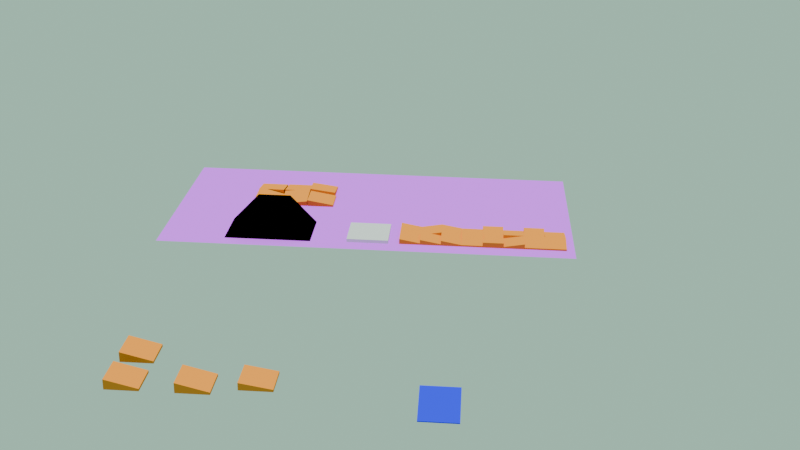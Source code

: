 # Source: 40X40_10deg_unbalanced.blend  (saved by Blender 4.3.34; exported with 4.5.12 LTS)
import bpy
from mathutils import Matrix  # noqa: F401  (used for matrix-valued properties, if any)

bpy.ops.wm.read_factory_settings(use_empty=True)
scene = bpy.context.scene
scene.name = 'Scene'

# ---- collections
col_collection = bpy.data.collections.new('Collection'); scene.collection.children.link(col_collection)

# ---- materials (node trees are filled in below, after node groups)
mat_material_002 = bpy.data.materials.new('Material.002')
mat_material_001 = bpy.data.materials.new('Material.001')
mat_material_003 = bpy.data.materials.new('Material.003')
mat_material_020 = bpy.data.materials.new('Material.020')
mat_material_011 = bpy.data.materials.new('Material.011')
mat_material_012 = bpy.data.materials.new('Material.012')
mat_material_013 = bpy.data.materials.new('Material.013')
mat_material_014 = bpy.data.materials.new('Material.014')
mat_material_015 = bpy.data.materials.new('Material.015')
mat_material_016 = bpy.data.materials.new('Material.016')
mat_material_017 = bpy.data.materials.new('Material.017')
mat_material_018 = bpy.data.materials.new('Material.018')
mat_material_019 = bpy.data.materials.new('Material.019')
mat_material_021 = bpy.data.materials.new('Material.021')
mat_material_022 = bpy.data.materials.new('Material.022')
mat_material_023 = bpy.data.materials.new('Material.023')
mat_material_024 = bpy.data.materials.new('Material.024')
mat_material_025 = bpy.data.materials.new('Material.025')
mat_material_026 = bpy.data.materials.new('Material.026')

# ---- material node trees
mat_material_002.use_nodes = True; mat_material_002.node_tree.nodes.clear()
_N = mat_material_002.node_tree.nodes; _L = mat_material_002.node_tree.links
n0 = _N.new('ShaderNodeOutputMaterial'); n0.name = 'Material Output'; n0.location = (300, 300)
n1 = _N.new('ShaderNodeBsdfToon'); n1.name = 'Toon BSDF'; n1.location = (10, 300)
n1.inputs[0].default_value = (0.8, 0.2607, 0.03066, 1.0)
_L.new(n1.outputs[0], n0.inputs[0])
n0.is_active_output = True
mat_material_001.use_nodes = True; mat_material_001.node_tree.nodes.clear()
_N = mat_material_001.node_tree.nodes; _L = mat_material_001.node_tree.links
n0 = _N.new('ShaderNodeOutputMaterial'); n0.name = 'Material Output'; n0.location = (300, 300)
n1 = _N.new('ShaderNodeBsdfToon'); n1.name = 'Toon BSDF'; n1.location = (10, 300)
n1.inputs[0].default_value = (0.0, 0.0, 0.0, 1.0)
_L.new(n1.outputs[0], n0.inputs[0])
n0.is_active_output = True
mat_material_003.use_nodes = True; mat_material_003.node_tree.nodes.clear()
_N = mat_material_003.node_tree.nodes; _L = mat_material_003.node_tree.links
n0 = _N.new('ShaderNodeOutputMaterial'); n0.name = 'Material Output'; n0.location = (300, 300)
n1 = _N.new('ShaderNodeBsdfToon'); n1.name = 'Toon BSDF'; n1.location = (10, 300)
n1.inputs[0].default_value = (0.01932, 0.02559, 0.8003, 1.0)
_L.new(n1.outputs[0], n0.inputs[0])
n0.is_active_output = True
mat_material_020.use_nodes = True; mat_material_020.node_tree.nodes.clear()
_N = mat_material_020.node_tree.nodes; _L = mat_material_020.node_tree.links
n0 = _N.new('ShaderNodeOutputMaterial'); n0.name = 'Material Output'; n0.location = (300, 300)
n1 = _N.new('ShaderNodeBsdfToon'); n1.name = 'Toon BSDF'; n1.location = (10, 300)
n1.inputs[0].default_value = (0.8, 0.2607, 0.03066, 1.0)
_L.new(n1.outputs[0], n0.inputs[0])
n0.is_active_output = True
mat_material_011.use_nodes = True; mat_material_011.node_tree.nodes.clear()
_N = mat_material_011.node_tree.nodes; _L = mat_material_011.node_tree.links
n0 = _N.new('ShaderNodeOutputMaterial'); n0.name = 'Material Output'; n0.location = (300, 300)
n1 = _N.new('ShaderNodeBsdfToon'); n1.name = 'Toon BSDF'; n1.location = (10, 300)
n1.inputs[0].default_value = (0.8, 0.2607, 0.03066, 1.0)
_L.new(n1.outputs[0], n0.inputs[0])
n0.is_active_output = True
mat_material_012.use_nodes = True; mat_material_012.node_tree.nodes.clear()
_N = mat_material_012.node_tree.nodes; _L = mat_material_012.node_tree.links
n0 = _N.new('ShaderNodeOutputMaterial'); n0.name = 'Material Output'; n0.location = (300, 300)
n1 = _N.new('ShaderNodeBsdfToon'); n1.name = 'Toon BSDF'; n1.location = (10, 300)
n1.inputs[0].default_value = (0.8, 0.2607, 0.03066, 1.0)
_L.new(n1.outputs[0], n0.inputs[0])
n0.is_active_output = True
mat_material_013.use_nodes = True; mat_material_013.node_tree.nodes.clear()
_N = mat_material_013.node_tree.nodes; _L = mat_material_013.node_tree.links
n0 = _N.new('ShaderNodeOutputMaterial'); n0.name = 'Material Output'; n0.location = (300, 300)
n1 = _N.new('ShaderNodeBsdfToon'); n1.name = 'Toon BSDF'; n1.location = (10, 300)
n1.inputs[0].default_value = (0.8, 0.2607, 0.03066, 1.0)
_L.new(n1.outputs[0], n0.inputs[0])
n0.is_active_output = True
mat_material_014.use_nodes = True; mat_material_014.node_tree.nodes.clear()
_N = mat_material_014.node_tree.nodes; _L = mat_material_014.node_tree.links
n0 = _N.new('ShaderNodeOutputMaterial'); n0.name = 'Material Output'; n0.location = (300, 300)
n1 = _N.new('ShaderNodeBsdfToon'); n1.name = 'Toon BSDF'; n1.location = (10, 300)
n1.inputs[0].default_value = (0.8, 0.2607, 0.03066, 1.0)
_L.new(n1.outputs[0], n0.inputs[0])
n0.is_active_output = True
mat_material_015.use_nodes = True; mat_material_015.node_tree.nodes.clear()
_N = mat_material_015.node_tree.nodes; _L = mat_material_015.node_tree.links
n0 = _N.new('ShaderNodeOutputMaterial'); n0.name = 'Material Output'; n0.location = (300, 300)
n1 = _N.new('ShaderNodeBsdfToon'); n1.name = 'Toon BSDF'; n1.location = (10, 300)
n1.inputs[0].default_value = (0.8, 0.2607, 0.03066, 1.0)
_L.new(n1.outputs[0], n0.inputs[0])
n0.is_active_output = True
mat_material_016.use_nodes = True; mat_material_016.node_tree.nodes.clear()
_N = mat_material_016.node_tree.nodes; _L = mat_material_016.node_tree.links
n0 = _N.new('ShaderNodeOutputMaterial'); n0.name = 'Material Output'; n0.location = (300, 300)
n1 = _N.new('ShaderNodeBsdfToon'); n1.name = 'Toon BSDF'; n1.location = (10, 300)
n1.inputs[0].default_value = (0.8, 0.2607, 0.03066, 1.0)
_L.new(n1.outputs[0], n0.inputs[0])
n0.is_active_output = True
mat_material_017.use_nodes = True; mat_material_017.node_tree.nodes.clear()
_N = mat_material_017.node_tree.nodes; _L = mat_material_017.node_tree.links
n0 = _N.new('ShaderNodeOutputMaterial'); n0.name = 'Material Output'; n0.location = (300, 300)
n1 = _N.new('ShaderNodeBsdfToon'); n1.name = 'Toon BSDF'; n1.location = (10, 300)
n1.inputs[0].default_value = (0.8, 0.2607, 0.03066, 1.0)
_L.new(n1.outputs[0], n0.inputs[0])
n0.is_active_output = True
mat_material_018.use_nodes = True; mat_material_018.node_tree.nodes.clear()
_N = mat_material_018.node_tree.nodes; _L = mat_material_018.node_tree.links
n0 = _N.new('ShaderNodeOutputMaterial'); n0.name = 'Material Output'; n0.location = (300, 300)
n1 = _N.new('ShaderNodeBsdfToon'); n1.name = 'Toon BSDF'; n1.location = (10, 300)
n1.inputs[0].default_value = (0.8, 0.2607, 0.03066, 1.0)
_L.new(n1.outputs[0], n0.inputs[0])
n0.is_active_output = True
mat_material_019.use_nodes = True; mat_material_019.node_tree.nodes.clear()
_N = mat_material_019.node_tree.nodes; _L = mat_material_019.node_tree.links
n0 = _N.new('ShaderNodeOutputMaterial'); n0.name = 'Material Output'; n0.location = (300, 300)
n1 = _N.new('ShaderNodeBsdfToon'); n1.name = 'Toon BSDF'; n1.location = (10, 300)
n1.inputs[0].default_value = (0.8, 0.2607, 0.03066, 1.0)
_L.new(n1.outputs[0], n0.inputs[0])
n0.is_active_output = True
mat_material_021.use_nodes = True; mat_material_021.node_tree.nodes.clear()
_N = mat_material_021.node_tree.nodes; _L = mat_material_021.node_tree.links
n0 = _N.new('ShaderNodeOutputMaterial'); n0.name = 'Material Output'; n0.location = (300, 300)
n1 = _N.new('ShaderNodeBsdfToon'); n1.name = 'Toon BSDF'; n1.location = (10, 300)
n1.inputs[0].default_value = (0.8, 0.2607, 0.03066, 1.0)
_L.new(n1.outputs[0], n0.inputs[0])
n0.is_active_output = True
mat_material_022.use_nodes = True; mat_material_022.node_tree.nodes.clear()
_N = mat_material_022.node_tree.nodes; _L = mat_material_022.node_tree.links
n0 = _N.new('ShaderNodeOutputMaterial'); n0.name = 'Material Output'; n0.location = (300, 300)
n1 = _N.new('ShaderNodeBsdfToon'); n1.name = 'Toon BSDF'; n1.location = (10, 300)
n1.inputs[0].default_value = (0.8, 0.2607, 0.03066, 1.0)
_L.new(n1.outputs[0], n0.inputs[0])
n0.is_active_output = True
mat_material_023.use_nodes = True; mat_material_023.node_tree.nodes.clear()
_N = mat_material_023.node_tree.nodes; _L = mat_material_023.node_tree.links
n0 = _N.new('ShaderNodeOutputMaterial'); n0.name = 'Material Output'; n0.location = (300, 300)
n1 = _N.new('ShaderNodeBsdfToon'); n1.name = 'Toon BSDF'; n1.location = (10, 300)
n1.inputs[0].default_value = (0.8, 0.2607, 0.03066, 1.0)
_L.new(n1.outputs[0], n0.inputs[0])
n0.is_active_output = True
mat_material_024.use_nodes = True; mat_material_024.node_tree.nodes.clear()
_N = mat_material_024.node_tree.nodes; _L = mat_material_024.node_tree.links
n0 = _N.new('ShaderNodeOutputMaterial'); n0.name = 'Material Output'; n0.location = (300, 300)
n1 = _N.new('ShaderNodeBsdfToon'); n1.name = 'Toon BSDF'; n1.location = (10, 300)
n1.inputs[0].default_value = (0.8, 0.2607, 0.03066, 1.0)
_L.new(n1.outputs[0], n0.inputs[0])
n0.is_active_output = True
mat_material_025.use_nodes = True; mat_material_025.node_tree.nodes.clear()
_N = mat_material_025.node_tree.nodes; _L = mat_material_025.node_tree.links
n0 = _N.new('ShaderNodeOutputMaterial'); n0.name = 'Material Output'; n0.location = (300, 300)
n1 = _N.new('ShaderNodeBsdfToon'); n1.name = 'Toon BSDF'; n1.location = (10, 300)
n1.inputs[0].default_value = (0.8, 0.2607, 0.03066, 1.0)
_L.new(n1.outputs[0], n0.inputs[0])
n0.is_active_output = True
mat_material_026.use_nodes = True; mat_material_026.node_tree.nodes.clear()
_N = mat_material_026.node_tree.nodes; _L = mat_material_026.node_tree.links
n0 = _N.new('ShaderNodeOutputMaterial'); n0.name = 'Material Output'; n0.location = (300, 300)
n1 = _N.new('ShaderNodeBsdfToon'); n1.name = 'Toon BSDF'; n1.location = (10, 300)
n1.inputs[0].default_value = (0.6509, 0.1074, 1.0, 1.0)
_L.new(n1.outputs[0], n0.inputs[0])
n0.is_active_output = True

# ---- world
world_world = bpy.data.worlds.new('World'); scene.world = world_world
world_world.use_nodes = True; world_world.node_tree.nodes.clear()
_N = world_world.node_tree.nodes; _L = world_world.node_tree.links
n0 = _N.new('ShaderNodeOutputWorld'); n0.name = 'World Output'; n0.location = (300, 300)
n1 = _N.new('ShaderNodeBackground'); n1.name = 'Background'; n1.location = (10, 300)
n1.inputs[0].default_value = (0.3863, 0.6432, 0.5062, 1.0)
_L.new(n1.outputs[0], n0.inputs[0])
n0.is_active_output = True
world_world.color = (0.05088, 0.05088, 0.05088)
world_world.sun_shadow_jitter_overblur = 0.0

# ---- cameras
cam_camera_001 = bpy.data.cameras.new('Camera.001')

# ---- lights
light_sun = bpy.data.lights.new('Sun', 'SUN')
light_sun.energy = 2.31

# ---- meshes
me_40_40_10 = bpy.data.meshes.new('40_40_10')
me_40_40_10.from_pydata([(0.24, -0.2, -0.03118), (-0.16, -0.2, -0.03118), (-0.16, 0.2, -0.03118), (0.24, 0.2, -0.03118), (-0.16, -0.2, -0.001223), (-0.16, 0.2, -0.001223), (0.24, -0.2, -0.001223), (0.24, 0.2, -0.001223), (-0.16, 0.2, 0.06482), (-0.16, -0.2, 0.06482), (-0.1593, -0.5905, -0.03118), (-0.1593, -0.1905, -0.03118), (0.2407, -0.1905, -0.03118), (0.2407, -0.5905, -0.03118), (0.2407, -0.5905, -0.007187), (-0.1593, -0.5905, -0.007187), (-0.1593, -0.1905, -0.007187), (0.2407, -0.1905, -0.007187), (-0.1593, -0.1905, 0.09582), (0.2407, -0.1905, 0.04502), (-0.1593, -0.5905, 0.04502), (-0.161, 0.198, -0.03118), (-0.161, -0.202, -0.03118), (-0.561, -0.202, -0.03118), (-0.561, 0.198, -0.03118), (-0.561, 0.198, -0.007187), (-0.161, 0.198, -0.007187), (-0.161, -0.202, -0.007187), (-0.561, -0.202, -0.007187), (-0.161, -0.202, 0.09582), (-0.561, -0.202, 0.04502), (-0.161, 0.198, 0.04502), (0.2323, 0.2194, -0.03118), (-0.1677, 0.2194, -0.03118), (-0.1677, 0.6194, -0.03118), (0.2323, 0.6194, -0.03118), (-0.1677, 0.2194, -0.001223), (-0.1677, 0.6194, -0.001223), (0.2323, 0.2194, -0.001223), (0.2323, 0.6194, -0.001223), (-0.1677, 0.6194, 0.06482), (-0.1677, 0.2194, 0.06482), (-0.5625, -0.6094, -0.03118), (-0.5625, -0.2094, -0.03118), (-0.1625, -0.2094, -0.03118), (-0.1625, -0.6094, -0.03118), (-0.5625, -0.2094, -0.001223), (-0.1625, -0.2094, -0.001223), (-0.5625, -0.6094, -0.001223), (-0.1625, -0.6094, -0.001223), (-0.1625, -0.2094, 0.06482), (-0.5625, -0.2094, 0.06482), (-0.5851, 0.1943, -0.03118), (-0.5851, 0.5943, -0.03118), (-0.1851, 0.5943, -0.03118), (-0.1851, 0.1943, -0.03118), (-0.5851, 0.5943, -0.001223), (-0.1851, 0.5943, -0.001223), (-0.5851, 0.1943, -0.001223), (-0.1851, 0.1943, -0.001223), (-0.1851, 0.5943, 0.09882), (-0.5851, 0.5943, 0.09882)], [], [(0, 1, 2), (2, 3, 0), (2, 1, 4), (4, 5, 2), (4, 1, 0), (0, 6, 4), (7, 6, 0), (0, 3, 7), (7, 3, 2), (2, 5, 7), (7, 5, 4), (4, 6, 7), (8, 7, 5), (9, 4, 6), (5, 4, 9), (9, 8, 5), (7, 8, 9), (9, 6, 7), (10, 11, 12), (12, 13, 10), (14, 15, 10), (10, 13, 14), (16, 11, 10), (10, 15, 16), (12, 11, 16), (16, 17, 12), (14, 13, 12), (12, 17, 14), (14, 17, 16), (16, 15, 14), (17, 16, 18), (18, 19, 17), (18, 16, 15), (15, 20, 18), (19, 14, 17), (14, 20, 15), (14, 19, 18), (18, 20, 14), (21, 22, 23), (23, 24, 21), (25, 26, 21), (21, 24, 25), (27, 22, 21), (21, 26, 27), (23, 22, 27), (27, 28, 23), (25, 24, 23), (23, 28, 25), (25, 28, 27), (27, 26, 25), (28, 27, 29), (29, 30, 28), (29, 27, 26), (26, 31, 29), (30, 25, 28), (25, 31, 26), (25, 30, 29), (29, 31, 25), (32, 33, 34), (34, 35, 32), (34, 33, 36), (36, 37, 34), (36, 33, 32), (32, 38, 36), (39, 38, 32), (32, 35, 39), (39, 35, 34), (34, 37, 39), (39, 37, 36), (36, 38, 39), (40, 39, 37), (41, 36, 38), (37, 36, 41), (41, 40, 37), (39, 40, 41), (41, 38, 39), (42, 43, 44), (44, 45, 42), (44, 43, 46), (46, 47, 44), (46, 43, 42), (42, 48, 46), (49, 48, 42), (42, 45, 49), (49, 45, 44), (44, 47, 49), (49, 47, 46), (46, 48, 49), (50, 49, 47), (51, 46, 48), (47, 46, 51), (51, 50, 47), (49, 50, 51), (51, 48, 49), (52, 53, 54), (54, 55, 52), (54, 53, 56), (56, 57, 54), (56, 53, 52), (52, 58, 56), (59, 58, 52), (52, 55, 59), (59, 55, 54), (54, 57, 59), (59, 57, 56), (56, 58, 59), (60, 59, 57), (61, 56, 58), (57, 56, 61), (61, 60, 57), (59, 60, 61), (61, 58, 59)])
me_40_40_10.materials.append(mat_material_002)
me_40_40_10.update()
me_40_40_10_001 = bpy.data.meshes.new('40_40_10.001')
me_40_40_10_001.from_pydata([(0.0, -0.4, 0.0), (-0.4, -0.4, 0.0), (-0.4, 0.0, 0.0), (0.0, 0.0, 0.0), (-0.4, -0.4, 0.02996), (-0.4, 0.0, 0.02996), (0.0, -0.4, 0.02996), (0.0, 0.0, 0.02996), (-0.4, 0.0, 0.096), (-0.4, -0.4, 0.096)], [], [(0, 1, 2), (2, 3, 0), (2, 1, 4), (4, 5, 2), (4, 1, 0), (0, 6, 4), (7, 6, 0), (0, 3, 7), (7, 3, 2), (2, 5, 7), (7, 5, 4), (4, 6, 7), (8, 7, 5), (9, 4, 6), (5, 4, 9), (9, 8, 5), (7, 8, 9), (9, 6, 7)])
me_40_40_10_001.materials.append(mat_material_002)
me_40_40_10_001.update()
me_40x40_15deg = bpy.data.meshes.new('40X40_15deg')
me_40x40_15deg.from_pydata([(0.0, -0.4, 0.0), (-0.4, -0.4, 0.0), (-0.4, 0.0, 0.0), (0.0, 0.0, 0.0), (-0.4, -0.4, 0.02996), (-0.4, 0.0, 0.02996), (0.0, -0.4, 0.02996), (0.0, 0.0, 0.02996), (-0.4, 0.0, 0.13), (-0.4, -0.4, 0.13)], [], [(0, 1, 2), (2, 3, 0), (2, 1, 4), (4, 5, 2), (4, 1, 0), (0, 6, 4), (7, 6, 0), (0, 3, 7), (7, 3, 2), (2, 5, 7), (7, 5, 4), (4, 6, 7), (8, 7, 5), (9, 4, 6), (5, 4, 9), (9, 8, 5), (7, 8, 9), (9, 6, 7)])
me_40x40_15deg.materials.append(mat_material_002)
me_40x40_15deg.update()
me_40x40_15deg_001 = bpy.data.meshes.new('40X40_15deg.001')
me_40x40_15deg_001.from_pydata([(0.0, -0.4, 0.0), (-0.4, -0.4, 0.0), (-0.4, 0.0, 0.0), (0.0, 0.0, 0.0), (-0.4, -0.4, 0.02996), (-0.4, 0.0, 0.02996), (0.0, -0.4, 0.02996), (0.0, 0.0, 0.02996), (-0.4, 0.0, 0.13), (-0.4, -0.4, 0.13)], [], [(0, 1, 2), (2, 3, 0), (2, 1, 4), (4, 5, 2), (4, 1, 0), (0, 6, 4), (7, 6, 0), (0, 3, 7), (7, 3, 2), (2, 5, 7), (7, 5, 4), (4, 6, 7), (8, 7, 5), (9, 4, 6), (5, 4, 9), (9, 8, 5), (7, 8, 9), (9, 6, 7)])
me_40x40_15deg_001.materials.append(mat_material_002)
me_40x40_15deg_001.update()
me_40x40_15deg_002 = bpy.data.meshes.new('40X40_15deg.002')
me_40x40_15deg_002.from_pydata([(0.0, -0.4, 0.0), (-0.4, -0.4, 0.0), (-0.4, 0.0, 0.0), (0.0, 0.0, 0.0), (-0.4, -0.4, 0.02996), (-0.4, 0.0, 0.02996), (0.0, -0.4, 0.02996), (0.0, 0.0, 0.02996), (-0.4, 0.0, 0.13), (-0.4, -0.4, 0.13)], [], [(0, 1, 2), (2, 3, 0), (2, 1, 4), (4, 5, 2), (4, 1, 0), (0, 6, 4), (7, 6, 0), (0, 3, 7), (7, 3, 2), (2, 5, 7), (7, 5, 4), (4, 6, 7), (8, 7, 5), (9, 4, 6), (5, 4, 9), (9, 8, 5), (7, 8, 9), (9, 6, 7)])
me_40x40_15deg_002.materials.append(mat_material_002)
me_40x40_15deg_002.update()
me_platform = bpy.data.meshes.new('platform')
me_platform.from_pydata([(-0.475, -0.705, 0.41), (0.0, -0.705, 0.41), (1.49e-08, -2.98e-08, 0.41), (-0.475, 0.0, 0.41), (-0.8639, -1.192e-07, 0.0), (-0.8639, -0.705, 0.0), (0.388, -0.705, -2.98e-08), (0.388, -2.98e-08, -2.98e-08), (-0.475, 2.98e-08, 0.4098)], [], [(0, 1, 2), (0, 2, 3), (4, 5, 0), (4, 0, 3), (1, 0, 6), (0, 5, 6), (2, 1, 6), (2, 6, 7), (4, 8, 7), (8, 2, 7), (8, 3, 2), (5, 4, 7), (5, 7, 6), (3, 8, 4)])
me_platform.materials.append(mat_material_001)
me_platform.update()
me_ramp_475_46_16 = bpy.data.meshes.new('ramp_475_46_16')
me_ramp_475_46_16.from_pydata([(-0.23, 0.2375, 0.16), (-0.23, -0.2375, 0.01), (0.23, -0.2375, 0.01), (0.23, 0.2375, 0.16), (-0.23, 0.2375, 0.0), (-0.23, -0.2375, 0.0), (0.23, -0.2375, 0.0), (0.23, 0.2375, 0.0)], [], [(0, 1, 2), (0, 2, 3), (4, 5, 6), (4, 6, 7), (5, 1, 0), (5, 0, 4), (0, 3, 7), (0, 7, 4), (3, 2, 6), (3, 6, 7), (6, 2, 1), (6, 1, 5)])
me_ramp_475_46_16.materials.append(mat_material_003)
me_ramp_475_46_16.update()
me_30x30_small_040 = bpy.data.meshes.new('30x30_small.040')
me_30x30_small_040.from_pydata([(0.15, -0.15, 0.0), (-0.15, -0.15, 0.0), (-0.15, 0.15, 0.0), (0.15, 0.15, 0.0), (-0.15, -0.15, 0.024), (-0.15, 0.15, 0.024), (0.15, -0.15, 0.024), (0.15, 0.15, 0.024), (-0.15, 0.15, 0.0769), (-0.15, -0.15, 0.0769), (1.65, -0.45, 0.0), (1.65, -0.15, 0.0), (1.95, -0.15, 0.0), (1.95, -0.45, 0.0), (1.65, -0.15, 0.024), (1.95, -0.15, 0.024), (1.65, -0.45, 0.024), (1.95, -0.45, 0.024), (1.95, -0.15, 0.0769), (1.65, -0.15, 0.0769), (1.95, -0.45, 0.0), (1.95, -0.15, 0.0), (2.25, -0.15, 0.0), (2.25, -0.45, 0.0), (1.95, -0.15, 0.024), (2.25, -0.15, 0.024), (1.95, -0.45, 0.024), (2.25, -0.45, 0.024), (2.25, -0.15, 0.0769), (1.95, -0.15, 0.0769), (1.65, -0.15, 0.0), (1.65, 0.15, 0.0), (1.95, 0.15, 0.0), (1.95, -0.15, 0.0), (1.65, 0.15, 0.024), (1.95, 0.15, 0.024), (1.65, -0.15, 0.024), (1.95, -0.15, 0.024), (1.95, 0.15, 0.0769), (1.65, 0.15, 0.0769), (2.25, 0.15, 0.0), (2.25, -0.15, 0.0), (1.95, -0.15, 0.0), (1.95, 0.15, 0.0), (2.25, -0.15, 0.024), (1.95, -0.15, 0.024), (2.25, 0.15, 0.024), (1.95, 0.15, 0.024), (1.95, -0.15, 0.0769), (2.25, -0.15, 0.0769), (1.35, -0.15, 0.0), (1.35, -0.45, 0.0), (1.05, -0.45, 0.0), (1.05, -0.15, 0.0), (1.35, -0.45, 0.024), (1.05, -0.45, 0.024), (1.35, -0.15, 0.024), (1.05, -0.15, 0.024), (1.05, -0.45, 0.0769), (1.35, -0.45, 0.0769), (1.65, 0.15, 0.0), (1.65, -0.15, 0.0), (1.35, -0.15, 0.0), (1.35, 0.15, 0.0), (1.65, -0.15, 0.024), (1.35, -0.15, 0.024), (1.65, 0.15, 0.024), (1.35, 0.15, 0.024), (1.35, -0.15, 0.0769), (1.65, -0.15, 0.0769), (1.05, -0.15, 0.0), (1.05, 0.15, 0.0), (1.35, 0.15, 0.0), (1.35, -0.15, 0.0), (1.05, 0.15, 0.024), (1.35, 0.15, 0.024), (1.05, -0.15, 0.024), (1.35, -0.15, 0.024), (1.35, 0.15, 0.0769), (1.05, 0.15, 0.0769), (1.35, -0.15, 0.0), (1.65, -0.15, 0.0), (1.65, -0.45, 0.0), (1.35, -0.45, 0.0), (1.65, -0.15, 0.024), (1.65, -0.45, 0.024), (1.35, -0.15, 0.024), (1.35, -0.45, 0.024), (1.65, -0.45, 0.0769), (1.65, -0.15, 0.0769), (0.45, -0.45, 0.0), (0.15, -0.45, 0.0), (0.15, -0.15, 0.0), (0.45, -0.15, 0.0), (0.15, -0.45, 0.024), (0.15, -0.15, 0.024), (0.45, -0.45, 0.024), (0.45, -0.15, 0.024), (0.15, -0.15, 0.0769), (0.15, -0.45, 0.0769), (0.75, -0.45, 0.0), (0.45, -0.45, 0.0), (0.45, -0.15, 0.0), (0.75, -0.15, 0.0), (0.45, -0.45, 0.024), (0.45, -0.15, 0.024), (0.75, -0.45, 0.024), (0.75, -0.15, 0.024), (0.45, -0.15, 0.0769), (0.45, -0.45, 0.0769), (0.15, 0.15, 0.0), (0.45, 0.15, 0.0), (0.45, -0.15, 0.0), (0.15, -0.15, 0.0), (0.45, 0.15, 0.024), (0.45, -0.15, 0.024), (0.15, 0.15, 0.024), (0.15, -0.15, 0.024), (0.45, -0.15, 0.0769), (0.45, 0.15, 0.0769), (0.15, -0.45, 0.0), (-0.15, -0.45, 0.0), (-0.15, -0.15, 0.0), (0.15, -0.15, 0.0), (-0.15, -0.45, 0.024), (-0.15, -0.15, 0.024), (0.15, -0.45, 0.024), (0.15, -0.15, 0.024), (-0.15, -0.15, 0.0769), (-0.15, -0.45, 0.0769), (1.05, 0.15, 0.0), (1.05, -0.15, 0.0), (0.75, -0.15, 0.0), (0.75, 0.15, 0.0), (1.05, -0.15, 0.024), (0.75, -0.15, 0.024), (1.05, 0.15, 0.024), (0.75, 0.15, 0.024), (0.75, -0.15, 0.0769), (1.05, -0.15, 0.0769), (0.75, -0.15, 0.0), (0.45, -0.15, 0.0), (0.45, 0.15, 0.0), (0.75, 0.15, 0.0), (0.45, -0.15, 0.024), (0.45, 0.15, 0.024), (0.75, -0.15, 0.024), (0.75, 0.15, 0.024), (0.45, 0.15, 0.0769), (0.45, -0.15, 0.0769), (0.75, -0.45, 0.0), (0.75, -0.15, 0.0), (1.05, -0.15, 0.0), (1.05, -0.45, 0.0), (0.75, -0.15, 0.024), (1.05, -0.15, 0.024), (0.75, -0.45, 0.024), (1.05, -0.45, 0.024), (1.05, -0.15, 0.0769), (0.75, -0.15, 0.0769)], [], [(0, 1, 2), (2, 3, 0), (2, 1, 4), (4, 5, 2), (4, 1, 0), (0, 6, 4), (7, 6, 0), (0, 3, 7), (7, 3, 2), (2, 5, 7), (7, 5, 4), (4, 6, 7), (8, 7, 5), (9, 4, 6), (5, 4, 9), (9, 8, 5), (7, 8, 9), (9, 6, 7), (10, 11, 12), (12, 13, 10), (12, 11, 14), (14, 15, 12), (14, 11, 10), (10, 16, 14), (17, 16, 10), (10, 13, 17), (17, 13, 12), (12, 15, 17), (17, 15, 14), (14, 16, 17), (18, 17, 15), (19, 14, 16), (15, 14, 19), (19, 18, 15), (17, 18, 19), (19, 16, 17), (20, 21, 22), (22, 23, 20), (22, 21, 24), (24, 25, 22), (24, 21, 20), (20, 26, 24), (27, 26, 20), (20, 23, 27), (27, 23, 22), (22, 25, 27), (27, 25, 24), (24, 26, 27), (28, 27, 25), (29, 24, 26), (25, 24, 29), (29, 28, 25), (27, 28, 29), (29, 26, 27), (30, 31, 32), (32, 33, 30), (32, 31, 34), (34, 35, 32), (34, 31, 30), (30, 36, 34), (37, 36, 30), (30, 33, 37), (37, 33, 32), (32, 35, 37), (37, 35, 34), (34, 36, 37), (38, 37, 35), (39, 34, 36), (35, 34, 39), (39, 38, 35), (37, 38, 39), (39, 36, 37), (40, 41, 42), (42, 43, 40), (42, 41, 44), (44, 45, 42), (44, 41, 40), (40, 46, 44), (47, 46, 40), (40, 43, 47), (47, 43, 42), (42, 45, 47), (47, 45, 44), (44, 46, 47), (48, 47, 45), (49, 44, 46), (45, 44, 49), (49, 48, 45), (47, 48, 49), (49, 46, 47), (50, 51, 52), (52, 53, 50), (52, 51, 54), (54, 55, 52), (54, 51, 50), (50, 56, 54), (57, 56, 50), (50, 53, 57), (57, 53, 52), (52, 55, 57), (57, 55, 54), (54, 56, 57), (58, 57, 55), (59, 54, 56), (55, 54, 59), (59, 58, 55), (57, 58, 59), (59, 56, 57), (60, 61, 62), (62, 63, 60), (62, 61, 64), (64, 65, 62), (64, 61, 60), (60, 66, 64), (67, 66, 60), (60, 63, 67), (67, 63, 62), (62, 65, 67), (67, 65, 64), (64, 66, 67), (68, 67, 65), (69, 64, 66), (65, 64, 69), (69, 68, 65), (67, 68, 69), (69, 66, 67), (70, 71, 72), (72, 73, 70), (72, 71, 74), (74, 75, 72), (74, 71, 70), (70, 76, 74), (77, 76, 70), (70, 73, 77), (77, 73, 72), (72, 75, 77), (77, 75, 74), (74, 76, 77), (78, 77, 75), (79, 74, 76), (75, 74, 79), (79, 78, 75), (77, 78, 79), (79, 76, 77), (80, 81, 82), (82, 83, 80), (82, 81, 84), (84, 85, 82), (84, 81, 80), (80, 86, 84), (87, 86, 80), (80, 83, 87), (87, 83, 82), (82, 85, 87), (87, 85, 84), (84, 86, 87), (88, 87, 85), (89, 84, 86), (85, 84, 89), (89, 88, 85), (87, 88, 89), (89, 86, 87), (90, 91, 92), (92, 93, 90), (92, 91, 94), (94, 95, 92), (94, 91, 90), (90, 96, 94), (97, 96, 90), (90, 93, 97), (97, 93, 92), (92, 95, 97), (97, 95, 94), (94, 96, 97), (98, 97, 95), (99, 94, 96), (95, 94, 99), (99, 98, 95), (97, 98, 99), (99, 96, 97), (100, 101, 102), (102, 103, 100), (102, 101, 104), (104, 105, 102), (104, 101, 100), (100, 106, 104), (107, 106, 100), (100, 103, 107), (107, 103, 102), (102, 105, 107), (107, 105, 104), (104, 106, 107), (108, 107, 105), (109, 104, 106), (105, 104, 109), (109, 108, 105), (107, 108, 109), (109, 106, 107), (110, 111, 112), (112, 113, 110), (112, 111, 114), (114, 115, 112), (114, 111, 110), (110, 116, 114), (117, 116, 110), (110, 113, 117), (117, 113, 112), (112, 115, 117), (117, 115, 114), (114, 116, 117), (118, 117, 115), (119, 114, 116), (115, 114, 119), (119, 118, 115), (117, 118, 119), (119, 116, 117), (120, 121, 122), (122, 123, 120), (122, 121, 124), (124, 125, 122), (124, 121, 120), (120, 126, 124), (127, 126, 120), (120, 123, 127), (127, 123, 122), (122, 125, 127), (127, 125, 124), (124, 126, 127), (128, 127, 125), (129, 124, 126), (125, 124, 129), (129, 128, 125), (127, 128, 129), (129, 126, 127), (130, 131, 132), (132, 133, 130), (132, 131, 134), (134, 135, 132), (134, 131, 130), (130, 136, 134), (137, 136, 130), (130, 133, 137), (137, 133, 132), (132, 135, 137), (137, 135, 134), (134, 136, 137), (138, 137, 135), (139, 134, 136), (135, 134, 139), (139, 138, 135), (137, 138, 139), (139, 136, 137), (140, 141, 142), (142, 143, 140), (142, 141, 144), (144, 145, 142), (144, 141, 140), (140, 146, 144), (147, 146, 140), (140, 143, 147), (147, 143, 142), (142, 145, 147), (147, 145, 144), (144, 146, 147), (148, 147, 145), (149, 144, 146), (145, 144, 149), (149, 148, 145), (147, 148, 149), (149, 146, 147), (150, 151, 152), (152, 153, 150), (152, 151, 154), (154, 155, 152), (154, 151, 150), (150, 156, 154), (157, 156, 150), (150, 153, 157), (157, 153, 152), (152, 155, 157), (157, 155, 154), (154, 156, 157), (158, 157, 155), (159, 154, 156), (155, 154, 159), (159, 158, 155), (157, 158, 159), (159, 156, 157)])
me_30x30_small_040.polygons.foreach_set('material_index', [0, 0, 0, 0, 0, 0, 0, 0, 0, 0, 0, 0, 0, 0, 0, 0, 0, 0, 1, 1, 1, 1, 1, 1, 1, 1, 1, 1, 1, 1, 1, 1, 1, 1, 1, 1, 2, 2, 2, 2, 2, 2, 2, 2, 2, 2, 2, 2, 2, 2, 2, 2, 2, 2, 3, 3, 3, 3, 3, 3, 3, 3, 3, 3, 3, 3, 3, 3, 3, 3, 3, 3, 4, 4, 4, 4, 4, 4, 4, 4, 4, 4, 4, 4, 4, 4, 4, 4, 4, 4, 5, 5, 5, 5, 5, 5, 5, 5, 5, 5, 5, 5, 5, 5, 5, 5, 5, 5, 6, 6, 6, 6, 6, 6, 6, 6, 6, 6, 6, 6, 6, 6, 6, 6, 6, 6, 7, 7, 7, 7, 7, 7, 7, 7, 7, 7, 7, 7, 7, 7, 7, 7, 7, 7, 8, 8, 8, 8, 8, 8, 8, 8, 8, 8, 8, 8, 8, 8, 8, 8, 8, 8, 9, 9, 9, 9, 9, 9, 9, 9, 9, 9, 9, 9, 9, 9, 9, 9, 9, 9, 10, 10, 10, 10, 10, 10, 10, 10, 10, 10, 10, 10, 10, 10, 10, 10, 10, 10, 11, 11, 11, 11, 11, 11, 11, 11, 11, 11, 11, 11, 11, 11, 11, 11, 11, 11, 12, 12, 12, 12, 12, 12, 12, 12, 12, 12, 12, 12, 12, 12, 12, 12, 12, 12, 13, 13, 13, 13, 13, 13, 13, 13, 13, 13, 13, 13, 13, 13, 13, 13, 13, 13, 14, 14, 14, 14, 14, 14, 14, 14, 14, 14, 14, 14, 14, 14, 14, 14, 14, 14, 15, 15, 15, 15, 15, 15, 15, 15, 15, 15, 15, 15, 15, 15, 15, 15, 15, 15])
me_30x30_small_040.materials.append(mat_material_020)
me_30x30_small_040.materials.append(mat_material_002)
me_30x30_small_040.materials.append(mat_material_011)
me_30x30_small_040.materials.append(mat_material_012)
me_30x30_small_040.materials.append(mat_material_013)
me_30x30_small_040.materials.append(mat_material_014)
me_30x30_small_040.materials.append(mat_material_015)
me_30x30_small_040.materials.append(mat_material_016)
me_30x30_small_040.materials.append(mat_material_017)
me_30x30_small_040.materials.append(mat_material_018)
me_30x30_small_040.materials.append(mat_material_019)
me_30x30_small_040.materials.append(mat_material_021)
me_30x30_small_040.materials.append(mat_material_022)
me_30x30_small_040.materials.append(mat_material_023)
me_30x30_small_040.materials.append(mat_material_024)
me_30x30_small_040.materials.append(mat_material_025)
me_30x30_small_040.update()
me_tile_60_60_5 = bpy.data.meshes.new('tile_60_60_5')
me_tile_60_60_5.from_pydata([(0.3, 0.3, 0.05), (-0.3, 0.3, 0.05), (-0.3, -0.3, 0.05), (0.3, -0.3, 0.05), (0.3, -0.3, 0.0), (-0.3, -0.3, 0.0), (-0.3, 0.3, 0.0), (0.3, 0.3, 0.0)], [], [(0, 1, 2), (0, 2, 3), (4, 3, 2), (4, 2, 5), (5, 2, 1), (5, 1, 6), (6, 7, 4), (6, 4, 5), (7, 0, 3), (7, 3, 4), (6, 1, 0), (6, 0, 7)])
me_tile_60_60_5.update()
me_plane_007 = bpy.data.meshes.new('Plane.007')
me_plane_007.from_pydata([(-1.0, -1.0, 0.0), (1.0, -1.0, 0.0), (-1.0, 1.0, 0.0), (1.0, 1.0, 0.0)], [], [(0, 1, 3, 2)])
_uv = me_plane_007.uv_layers.new(name='UVMap')
_uv.uv.foreach_set('vector', [0.0, 0.0, 1.0, 0.0, 1.0, 1.0, 0.0, 1.0])
me_plane_007.materials.append(mat_material_026)
me_plane_007.update()

# ---- objects
ob_40_40_10 = bpy.data.objects.new('40_40_10', me_40_40_10)
ob_40_40_10_001 = bpy.data.objects.new('40_40_10.001', me_40_40_10_001)
ob_40x40_15deg = bpy.data.objects.new('40X40_15deg', me_40x40_15deg)
ob_40x40_15deg_001 = bpy.data.objects.new('40X40_15deg.001', me_40x40_15deg_001)
ob_40x40_15deg_002 = bpy.data.objects.new('40X40_15deg.002', me_40x40_15deg_002)
ob_platform = bpy.data.objects.new('platform', me_platform)
ob_sun = bpy.data.objects.new('Sun', light_sun)
ob_camera = bpy.data.objects.new('Camera', cam_camera_001)
ob_ramp_475_46_16 = bpy.data.objects.new('ramp_475_46_16', me_ramp_475_46_16)
ob_30x30_small_011 = bpy.data.objects.new('30x30_small.011', me_30x30_small_040)
ob_tile_60_60_5 = bpy.data.objects.new('tile_60_60_5', me_tile_60_60_5)
ob_plane = bpy.data.objects.new('Plane', me_plane_007)

# ---- transforms, parenting, visibility, modifiers, constraints
ob_40_40_10.location = (-4.72, 1.532, 0.03118)
ob_40_40_10.rotation_euler = (0.0, -0.0, 1.571)
ob_40_40_10_001.location = (-4.098, -3.99, 0.0)
ob_40x40_15deg.location = (-4.78, -4.112, 0.0)
ob_40x40_15deg_001.location = (-5.578, -4.112, 0.0)
ob_40x40_15deg_002.location = (-5.578, -3.513, 0.0)
ob_platform.location = (-4.668, 0.3688, 0.0)
ob_sun.location = (15.0, 15.0, 0.0)
ob_camera.location = (-2.058, -14.81, 6.63)
ob_camera.rotation_euler = (1.16, -0.01519, 0.07049)
ob_ramp_475_46_16.location = (-2.252, -4.588, 0.0)
ob_30x30_small_011.location = (-2.846, 0.15, 0.0)
ob_tile_60_60_5.location = (-3.454, -0.01237, 0.0)
ob_plane.location = (-3.48, 0.9561, 0.0)
ob_plane.scale = (3.0, 1.5, 1.0)

# ---- collection membership
col_collection.objects.link(ob_40_40_10)
col_collection.objects.link(ob_40_40_10_001)
col_collection.objects.link(ob_40x40_15deg)
col_collection.objects.link(ob_40x40_15deg_001)
col_collection.objects.link(ob_40x40_15deg_002)
col_collection.objects.link(ob_platform)
col_collection.objects.link(ob_sun)
col_collection.objects.link(ob_camera)
col_collection.objects.link(ob_ramp_475_46_16)
col_collection.objects.link(ob_30x30_small_011)
col_collection.objects.link(ob_tile_60_60_5)
col_collection.objects.link(ob_plane)

# ---- scene / render settings (as saved in the file)
scene.camera = ob_camera
scene.frame_start = 1; scene.frame_end = 250; scene.frame_set(1)
scene.render.engine = 'BLENDER_EEVEE_NEXT'
scene.render.use_freestyle = True
bpy.context.view_layer.update()
